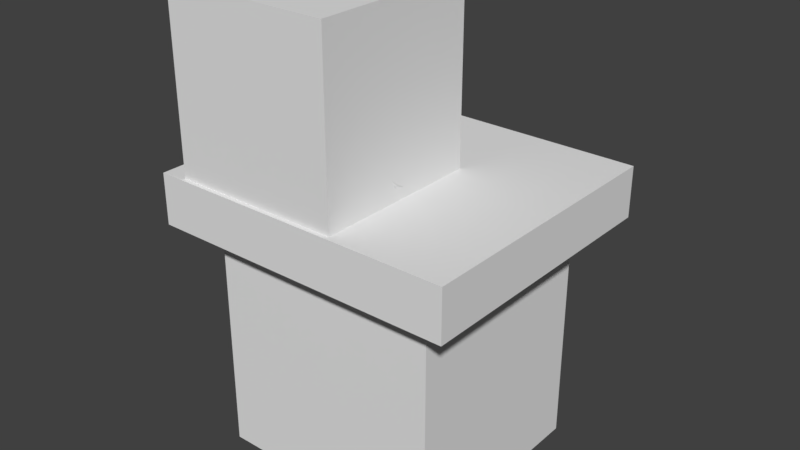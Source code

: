# Source: base.blend  (saved by Blender 2.78.0; exported with 4.5.12 LTS)
import bpy
from mathutils import Matrix  # noqa: F401  (used for matrix-valued properties, if any)

bpy.ops.wm.read_factory_settings(use_empty=True)
scene = bpy.context.scene
scene.name = 'Scene'

# ---- collections
col_collection_1 = bpy.data.collections.new('Collection 1'); scene.collection.children.link(col_collection_1)

# ---- materials (node trees are filled in below, after node groups)
mat_base = bpy.data.materials.new('base')
mat_base.alpha_threshold = 0.0
mat_base.use_transparent_shadow = False
mat_base.roughness = 0.5

# ---- material node trees

# ---- world
world_world = bpy.data.worlds.new('World'); scene.world = world_world
world_world.color = (0.05088, 0.05088, 0.05088)
world_world.use_sun_shadow = False
world_world.sun_shadow_jitter_overblur = 0.0
world_world.cycles.sampling_method = 'MANUAL'

# ---- meshes
me_cube_001 = bpy.data.meshes.new('Cube.001')
me_cube_001.from_pydata([(-0.5837, -0.4289, -1.877), (-0.5837, -0.4289, -0.507), (-0.5837, 0.7676, -1.877), (-0.5837, 0.7676, -0.507), (0.7352, -0.4289, -1.877), (0.7352, -0.4289, -0.507), (0.7352, 0.7676, -1.877), (0.7352, 0.7676, -0.507), (-0.671, -0.5651, -0.3614), (-0.671, -0.5651, 0.7186), (-0.671, 0.3937, -0.3614), (-0.671, 0.3937, 0.7186), (0.2878, -0.5651, -0.3614), (0.2878, -0.5651, 0.7186), (0.2878, 0.3937, -0.3614), (0.2878, 0.3937, 0.7186), (-0.8093, -0.5881, -0.5552), (-0.8093, -0.5881, -0.2678), (-0.8093, 0.9747, -0.5552), (-0.8093, 0.9747, -0.2678), (0.9401, -0.5881, -0.5552), (0.9401, -0.5881, -0.2678), (0.9401, 0.9747, -0.5552), (0.9401, 0.9747, -0.2678)], [], [(0, 1, 3, 2), (2, 3, 7, 6), (6, 7, 5, 4), (4, 5, 1, 0), (2, 6, 4, 0), (7, 3, 1, 5), (8, 9, 11, 10), (10, 11, 15, 14), (14, 15, 13, 12), (12, 13, 9, 8), (10, 14, 12, 8), (15, 11, 9, 13), (16, 17, 19, 18), (18, 19, 23, 22), (22, 23, 21, 20), (20, 21, 17, 16), (18, 22, 20, 16), (23, 19, 17, 21)])
me_cube_001.use_remesh_preserve_volume = False
me_cube_001.use_remesh_preserve_attributes = False
me_cube_001.use_mirror_vertex_groups = False
me_cube_001.update()
me_cube = bpy.data.meshes.new('Cube')
me_cube.from_pydata([(-1.0, -1.0, -2.7), (-1.0, -1.0, 1.967), (-1.0, 1.0, -2.7), (-1.0, 1.0, 1.967), (1.0, -1.0, -2.7), (1.0, -1.0, 1.967), (1.0, 1.0, -2.7), (1.0, 1.0, 1.967), (-1.0, -1.0, 2.386), (-1.0, 1.0, 2.386), (1.0, 1.0, 2.386), (1.0, -1.0, 2.386), (-1.264, -1.264, 1.935), (-1.264, 1.264, 1.935), (1.264, 1.264, 1.935), (1.264, -1.264, 1.935), (-1.264, -1.264, 2.246), (-1.264, 1.264, 2.246), (1.264, 1.264, 2.246), (1.264, -1.264, 2.246), (-0.8935, -0.8723, 2.019), (-0.8935, -0.8723, 2.762), (-0.8935, -0.5451, 2.019), (-0.8935, -0.5451, 2.762), (-0.4116, -0.8723, 2.019), (-0.4116, -0.8723, 2.762), (-0.4116, -0.5451, 2.019), (-0.4116, -0.5451, 2.762), (-0.8601, -0.7146, 2.632), (-0.8351, -0.7112, 6.565), (-0.7958, -0.6243, 2.632), (-0.7928, -0.6518, 6.565), (-0.7782, -0.7854, 2.632), (-0.7812, -0.7578, 6.565), (-0.7139, -0.6951, 2.632), (-0.7389, -0.6984, 6.565), (-0.6703, -0.7146, 2.627), (-0.6453, -0.7112, 4.702), (-0.6061, -0.6243, 2.627), (-0.603, -0.6518, 4.702), (-0.5884, -0.7854, 2.627), (-0.5914, -0.7578, 4.702), (-0.5242, -0.6951, 2.627), (-0.5491, -0.6984, 4.702), (-0.5605, -0.2479, 1.796), (-0.5605, -0.2479, 2.539), (-0.3229, -0.05147, 1.796), (-0.3229, -0.05147, 2.539), (-0.2713, -0.6727, 1.796), (-0.2713, -0.6727, 2.539), (-0.03372, -0.4763, 1.796), (-0.03372, -0.4763, 2.539), (-0.5605, -0.2479, 3.822), (-0.3229, -0.05147, 3.121), (-0.03372, -0.4763, 3.121), (-0.2713, -0.6727, 3.822), (-0.6132, -0.02227, 4.422), (-0.556, -0.3072, 4.762), (-0.3859, -0.5741, 4.843), (-0.1486, -0.7515, 4.643), (0.09235, -0.7918, 4.215), (0.2724, -0.6843, 3.674), (0.3433, -0.4578, 3.165), (0.2861, -0.1729, 2.825), (0.1161, 0.09401, 2.744), (-0.1212, 0.2714, 2.944), (-0.3622, 0.3118, 3.372), (-0.5423, 0.2043, 3.913), (-0.4654, -0.4144, 4.029), (-0.4899, -0.2926, 3.884), (-0.4419, -0.4513, 4.04), (-0.3856, -0.4934, 3.993), (-0.2642, -0.5137, 3.777), (-0.1585, -0.4507, 3.46), (-0.1181, -0.3213, 3.17), (-0.1425, -0.1995, 3.024), (-0.166, -0.1626, 3.013), (-0.2224, -0.1205, 3.06), (-0.3437, -0.1002, 3.276), (-0.4494, -0.1632, 3.593), (-0.5375, -0.3597, 4.441), (-0.5801, -0.1478, 4.188), (-0.4548, -0.4896, 4.481), (-0.3184, -0.5915, 4.365), (-0.1229, -0.6243, 4.018), (0.03646, -0.5291, 3.54), (0.09824, -0.3318, 3.097), (0.05568, -0.12, 2.843), (-0.0271, 0.00996, 2.804), (-0.1635, 0.1119, 2.919), (-0.359, 0.1446, 3.266), (-0.5183, 0.0495, 3.745), (-0.6328, -0.05577, 4.388), (-0.5756, -0.3407, 4.729), (-0.4056, -0.6076, 4.81), (-0.1683, -0.785, 4.609), (0.07271, -0.8253, 4.182), (0.2528, -0.7178, 3.641), (0.3237, -0.4913, 3.132), (0.2665, -0.2064, 2.792), (0.09641, 0.06051, 2.711), (-0.1409, 0.2379, 2.911), (-0.3818, 0.2783, 3.339), (-0.5619, 0.1708, 3.879), (-0.4851, -0.4479, 3.996), (-0.5095, -0.3261, 3.85), (-0.4615, -0.4848, 4.007), (-0.4052, -0.5269, 3.96), (-0.2838, -0.5472, 3.744), (-0.1782, -0.4842, 3.427), (-0.1377, -0.3548, 3.136), (-0.1622, -0.233, 2.991), (-0.1857, -0.1961, 2.979), (-0.242, -0.154, 3.027), (-0.3634, -0.1337, 3.242), (-0.469, -0.1967, 3.56), (-0.5572, -0.3932, 4.408), (-0.5997, -0.1813, 4.155), (-0.4744, -0.5231, 4.447), (-0.3381, -0.625, 4.332), (-0.1426, -0.6578, 3.985), (0.01683, -0.5626, 3.506), (0.0786, -0.3653, 3.063), (0.03604, -0.1535, 2.81), (-0.04673, -0.02354, 2.771), (-0.1831, 0.0784, 2.886), (-0.3786, 0.1111, 3.233), (-0.538, 0.016, 3.711), (-0.05065, -0.1927, 3.008), (0.08628, -0.09457, 3.218), (-0.1839, -0.02185, 3.065), (-0.04695, 0.07627, 3.275), (0.04077, -0.05418, 2.811), (0.1669, 0.02112, 2.955), (-0.09245, 0.1167, 2.868), (0.03365, 0.192, 3.013), (0.1075, 0.1921, 3.322), (0.1974, 0.07691, 3.284), (0.143, -0.001115, 3.461), (0.05318, 0.1141, 3.5), (0.07068, -0.08347, 3.675), (-0.01917, 0.03174, 3.713), (0.1679, 0.07211, 3.66), (0.1786, 0.02438, 3.587), (0.08876, 0.1396, 3.626), (0.1335, 0.1163, 3.674), (0.1431, 0.2176, 3.449), (0.1878, 0.1943, 3.497), (0.2223, 0.1501, 3.482), (0.233, 0.1024, 3.41), (0.1063, -0.05798, 3.801), (0.09559, -0.01025, 3.873), (0.06115, 0.03392, 3.888), (0.01641, 0.05723, 3.84), (-1.0, 0.3628, -2.7), (-1.0, -0.3038, -2.7), (-1.0, -0.3038, 1.967), (-1.0, 0.3628, 1.967), (1.0, -0.3038, -2.7), (1.0, 0.3628, -2.7), (1.0, 0.3628, 1.967), (1.0, -0.3038, 1.967), (-1.0, -0.3038, 2.386), (-1.0, 0.3628, 2.386), (1.0, 0.3628, 2.386), (1.0, -0.3038, 2.386), (-1.264, -0.384, 1.935), (-1.264, 0.4586, 1.935), (1.264, 0.4586, 1.935), (1.264, -0.384, 1.935), (-1.264, -0.384, 2.246), (-1.264, 0.4586, 2.246), (1.264, 0.4586, 2.246), (1.264, -0.384, 2.246), (-0.9155, -0.1811, -2.7), (-0.9155, -0.1811, 1.967), (0.9281, -0.1811, -2.7), (0.9281, -0.1811, 1.967), (-0.9155, -0.1811, 2.386), (0.9281, -0.1811, 2.386), (-1.179, -0.2288, 1.935), (1.192, -0.2288, 1.935), (-1.179, -0.2288, 2.246), (1.192, -0.2288, 2.246), (-0.9155, 0.2615, 1.967), (0.9281, 0.2615, -2.7), (-0.9155, 0.2615, 2.386), (-1.179, 0.3305, 1.935), (-1.179, 0.3305, 2.246), (-0.9155, 0.2615, -2.7), (0.9281, 0.2615, 1.967), (0.9281, 0.2615, 2.386), (1.192, 0.3305, 1.935), (1.192, 0.3305, 2.246)], [], [(154, 157, 3, 2), (2, 3, 7, 6), (158, 161, 5, 4), (4, 5, 1, 0), (155, 158, 4, 0), (9, 10, 18, 17), (165, 162, 8, 11), (11, 8, 16, 19), (160, 7, 14, 168), (163, 9, 17, 171), (168, 14, 18, 172), (166, 12, 16, 170), (12, 15, 19, 16), (14, 13, 17, 18), (156, 1, 12, 166), (1, 5, 15, 12), (7, 3, 13, 14), (165, 11, 19, 173), (20, 21, 23, 22), (22, 23, 27, 26), (26, 27, 25, 24), (24, 25, 21, 20), (22, 26, 24, 20), (27, 23, 21, 25), (28, 29, 31, 30), (30, 31, 35, 34), (34, 35, 33, 32), (32, 33, 29, 28), (30, 34, 32, 28), (35, 31, 29, 33), (36, 37, 39, 38), (38, 39, 43, 42), (42, 43, 41, 40), (40, 41, 37, 36), (38, 42, 40, 36), (43, 39, 37, 41), (44, 45, 47, 46), (46, 47, 51, 50), (50, 51, 49, 48), (48, 49, 45, 44), (46, 50, 48, 44), (47, 45, 52, 53), (54, 53, 52, 55), (45, 49, 55, 52), (51, 47, 53, 54), (49, 51, 54, 55), (69, 68, 70, 71, 72, 73, 74, 75, 76, 77, 78, 79), (80, 81, 56, 57), (82, 80, 57, 58), (83, 82, 58, 59), (84, 83, 59, 60), (85, 84, 60, 61), (86, 85, 61, 62), (87, 86, 62, 63), (88, 87, 63, 64), (89, 88, 64, 65), (90, 89, 65, 66), (91, 90, 66, 67), (81, 91, 67, 56), (68, 69, 81, 80), (70, 68, 80, 82), (71, 70, 82, 83), (72, 71, 83, 84), (73, 72, 84, 85), (74, 73, 85, 86), (75, 74, 86, 87), (76, 75, 87, 88), (77, 76, 88, 89), (78, 77, 89, 90), (79, 78, 90, 91), (69, 79, 91, 81), (105, 115, 114, 113, 112, 111, 110, 109, 108, 107, 106, 104), (116, 93, 92, 117), (118, 94, 93, 116), (119, 95, 94, 118), (120, 96, 95, 119), (121, 97, 96, 120), (122, 98, 97, 121), (123, 99, 98, 122), (124, 100, 99, 123), (125, 101, 100, 124), (126, 102, 101, 125), (127, 103, 102, 126), (117, 92, 103, 127), (104, 116, 117, 105), (106, 118, 116, 104), (107, 119, 118, 106), (108, 120, 119, 107), (109, 121, 120, 108), (110, 122, 121, 109), (111, 123, 122, 110), (112, 124, 123, 111), (113, 125, 124, 112), (114, 126, 125, 113), (115, 127, 126, 114), (105, 117, 127, 115), (67, 66, 102, 103), (66, 65, 101, 102), (65, 64, 100, 101), (64, 63, 99, 100), (63, 62, 98, 99), (62, 61, 97, 98), (61, 60, 96, 97), (60, 59, 95, 96), (59, 58, 94, 95), (58, 57, 93, 94), (57, 56, 92, 93), (56, 67, 103, 92), (128, 129, 131, 130), (130, 131, 135, 134), (134, 135, 133, 132), (132, 133, 129, 128), (130, 134, 132, 128), (141, 140, 150, 151, 152, 153), (138, 137, 149, 143), (139, 138, 140, 141), (138, 143, 150, 140), (144, 139, 141, 153), (135, 131, 139, 136), (129, 133, 137, 138), (131, 129, 138, 139), (133, 135, 136, 137), (136, 139, 144, 146), (147, 145, 142, 148), (137, 136, 146, 147, 148, 149), (145, 147, 146, 144), (148, 142, 143, 149), (142, 151, 150, 143), (144, 153, 152, 145), (142, 145, 152, 151), (10, 164, 172, 18), (179, 165, 173, 183), (3, 157, 167, 13), (175, 156, 166, 180), (13, 167, 171, 17), (180, 166, 170, 182), (15, 169, 173, 19), (192, 168, 172, 193), (8, 162, 170, 16), (186, 163, 171, 188), (5, 161, 169, 15), (190, 160, 168, 192), (10, 9, 163, 164), (179, 178, 162, 165), (2, 6, 159, 154), (174, 176, 158, 155), (6, 7, 160, 159), (176, 177, 161, 158), (0, 1, 156, 155), (189, 184, 157, 154), (155, 156, 175, 174), (185, 190, 177, 176), (189, 185, 176, 174), (191, 186, 178, 179), (161, 177, 181, 169), (162, 178, 182, 170), (169, 181, 183, 173), (187, 180, 182, 188), (184, 175, 180, 187), (191, 179, 183, 193), (164, 191, 193, 172), (157, 184, 187, 167), (167, 187, 188, 171), (164, 163, 186, 191), (154, 159, 185, 189), (159, 160, 190, 185), (174, 175, 184, 189), (177, 190, 192, 181), (178, 186, 188, 182), (181, 192, 193, 183)])
me_cube.polygons.foreach_set('use_smooth', [0, 0, 0, 0, 0, 0, 0, 0, 0, 0, 0, 0, 0, 0, 0, 0, 0, 0, 0, 0, 0, 0, 0, 0, 0, 0, 0, 0, 0, 0, 0, 0, 0, 0, 0, 0, 0, 0, 0, 0, 0, 0, 0, 0, 0, 0, 1, 1, 1, 1, 1, 1, 1, 1, 1, 1, 1, 1, 1, 1, 1, 1, 1, 1, 1, 1, 1, 1, 1, 1, 1, 1, 1, 1, 1, 1, 1, 1, 1, 1, 1, 1, 1, 1, 1, 1, 1, 1, 1, 1, 1, 1, 1, 1, 1, 1, 1, 1, 1, 1, 1, 1, 1, 1, 1, 1, 1, 1, 0, 0, 0, 0, 0, 0, 0, 0, 0, 0, 0, 0, 0, 0, 0, 0, 0, 0, 0, 0, 0, 0, 0, 0, 0, 0, 0, 0, 0, 0, 0, 0, 0, 0, 0, 0, 0, 0, 0, 0, 0, 0, 0, 0, 0, 0, 0, 0, 0, 0, 0, 0, 0, 0, 0, 0, 0, 0, 0, 0, 0, 0])
_uv = me_cube.uv_layers.new(name='UVMap')
_uv.uv.foreach_set('vector', [0.6781, 0.6386, 0.6781, 0.9124, 0.5952, 0.912, 0.5952, 0.6381, 0.5952, 0.6168, 0.3368, 0.6306, 0.3368, 0.3624, 0.5952, 0.3486, 0.1771, 0.8945, 0.1771, 0.6206, 0.2473, 0.6202, 0.2473, 0.8941, 0.8429, 0.3486, 0.8429, 0.6159, 0.5952, 0.6381, 0.5952, 0.3708, 2.384e-08, 0.5249, 0.2665, 0.5249, 0.2665, 0.6202, 0.0, 0.6202, 0.6371, 0.3109, 0.6371, 0.03724, 0.6684, 0.0, 0.6684, 0.3459, 0.46, 0.03975, 0.46, 0.3134, 0.3687, 0.3142, 0.3687, 0.04051, 0.3747, 0.03942, 0.3747, 0.3131, 0.3368, 0.3486, 0.3368, 0.002758, 0.03529, 0.2228, 0.03529, 0.3101, 0.0, 0.3462, 0.0, 0.2359, 0.5535, 0.3116, 0.6371, 0.3109, 0.6684, 0.3459, 0.5628, 0.3468, 0.8844, 0.5778, 0.8844, 0.6849, 0.8429, 0.6847, 0.8429, 0.5776, 0.2665, 0.464, 0.2667, 0.3464, 0.3082, 0.3463, 0.308, 0.4639, 0.9321, 0.003617, 0.9321, 0.3265, 0.8917, 0.3229, 0.8917, 0.0, 0.9249, 0.3486, 0.9249, 0.6876, 0.8846, 0.6897, 0.8846, 0.3508, 0.3018, 0.1315, 0.3018, 0.03616, 0.3368, 2.81e-05, 0.3368, 0.1205, 0.3018, 0.03616, 0.03529, 0.03614, 0.0, 0.0, 0.3368, 2.81e-05, 0.03529, 0.3101, 0.3018, 0.3101, 0.3368, 0.3463, 0.0, 0.3462, 0.4615, 0.03866, 0.3702, 0.03942, 0.3323, 0.002758, 0.4477, 0.001798, 0.1023, 0.8955, 0.1023, 0.9973, 0.05969, 0.9971, 0.05969, 0.8953, 0.2588, 0.9857, 0.2588, 0.8869, 0.3216, 0.8902, 0.3216, 0.989, 0.1023, 0.9973, 0.1023, 0.8955, 0.1446, 0.8953, 0.1446, 0.9971, 0.05969, 0.8953, 0.05969, 0.9947, 1.589e-08, 1.0, 0.0, 0.9007, 0.7745, 0.2745, 0.7745, 0.3404, 0.7309, 0.3404, 0.7309, 0.2745, 0.7745, 0.3408, 0.7745, 0.2748, 0.8174, 0.2745, 0.8174, 0.3404, 0.9386, 0.8872, 0.9433, 0.3487, 0.9522, 0.3486, 0.9522, 0.8872, 0.9785, 0.3486, 0.9785, 0.8724, 0.9702, 0.8735, 0.9658, 0.3504, 0.9386, 0.3487, 0.9386, 0.8872, 0.9296, 0.8872, 0.9249, 0.3486, 0.9522, 0.8735, 0.9569, 0.3486, 0.9658, 0.3494, 0.9658, 0.8746, 0.8318, 0.291, 0.8174, 0.2896, 0.8174, 0.2745, 0.8318, 0.2759, 0.333, 0.4426, 0.3237, 0.4433, 0.3237, 0.4334, 0.333, 0.4327, 0.9785, 0.6329, 0.9822, 0.3486, 0.9911, 0.3486, 0.9921, 0.6329, 1.0, 0.0, 1.0, 0.2768, 0.9917, 0.2779, 0.9874, 0.001767, 0.9874, 3.674e-05, 0.9874, 0.2842, 0.9783, 0.2842, 0.9736, 0.0, 0.9785, 0.9094, 0.9831, 0.6329, 0.9921, 0.6337, 0.9921, 0.9107, 0.2665, 0.6017, 0.2808, 0.6031, 0.2808, 0.6182, 0.2665, 0.6168, 0.3237, 0.4441, 0.333, 0.4433, 0.333, 0.4533, 0.3237, 0.454, 0.8754, 0.6849, 0.8754, 0.7867, 0.8429, 0.7872, 0.8429, 0.6855, 0.8124, 0.6381, 0.8034, 0.7365, 0.7529, 0.7434, 0.7619, 0.645, 0.5621, 0.9076, 0.5621, 0.8058, 0.5952, 0.8062, 0.5952, 0.908, 0.8917, 0.008626, 0.8917, 0.108, 0.835, 0.09934, 0.835, 0.0, 0.191, 0.9696, 0.191, 0.8992, 0.2319, 0.8953, 0.2319, 0.9657, 0.8429, 0.7872, 0.8754, 0.7867, 0.8754, 0.9623, 0.8429, 0.8669, 0.7458, 0.8204, 0.7963, 0.8135, 0.8124, 0.9167, 0.7619, 0.9236, 0.835, 0.09934, 0.8917, 0.108, 0.8917, 0.2794, 0.835, 0.2708, 0.7529, 0.7434, 0.8034, 0.7365, 0.7963, 0.8135, 0.7458, 0.8204, 0.5952, 0.8062, 0.5621, 0.8058, 0.5621, 0.7261, 0.5952, 0.6306, 0.5616, 0.7896, 0.5539, 0.8123, 0.5497, 0.8146, 0.5414, 0.8088, 0.5265, 0.7791, 0.5167, 0.7336, 0.5172, 0.6905, 0.525, 0.6678, 0.5292, 0.6655, 0.5375, 0.6713, 0.5524, 0.701, 0.5621, 0.7465, 0.723, 0.6983, 0.7099, 0.7402, 0.6852, 0.7154, 0.7028, 0.6591, 0.7345, 0.6881, 0.723, 0.6983, 0.7028, 0.6591, 0.7264, 0.6381, 0.5273, 0.8604, 0.5473, 0.8744, 0.5334, 0.9242, 0.4987, 0.8997, 0.5033, 0.8126, 0.5273, 0.8604, 0.4987, 0.8997, 0.4691, 0.8408, 0.4886, 0.7439, 0.5033, 0.8126, 0.4691, 0.8408, 0.4525, 0.7633, 0.4893, 0.6782, 0.4886, 0.7439, 0.4525, 0.7633, 0.4533, 0.6878, 0.5028, 0.6386, 0.4893, 0.6782, 0.4533, 0.6878, 0.4715, 0.6346, 0.171, 0.9433, 0.1657, 0.9242, 0.1802, 0.8953, 0.191, 0.9345, 0.171, 0.9687, 0.171, 0.9433, 0.191, 0.9345, 0.191, 0.9787, 0.7086, 0.8743, 0.722, 0.9193, 0.7002, 0.9236, 0.6836, 0.8681, 0.7037, 0.8068, 0.7086, 0.8743, 0.6836, 0.8681, 0.6781, 0.7919, 0.7099, 0.7402, 0.7037, 0.8068, 0.6781, 0.7919, 0.6852, 0.7154, 0.7458, 0.7496, 0.7383, 0.7737, 0.7099, 0.7402, 0.723, 0.6983, 0.5497, 0.8146, 0.5539, 0.8123, 0.5621, 0.8663, 0.5473, 0.8744, 0.5414, 0.8088, 0.5497, 0.8146, 0.5473, 0.8744, 0.5273, 0.8604, 0.5265, 0.7791, 0.5414, 0.8088, 0.5273, 0.8604, 0.5033, 0.8126, 0.5167, 0.7336, 0.5265, 0.7791, 0.5033, 0.8126, 0.4886, 0.7439, 0.5172, 0.6905, 0.5167, 0.7336, 0.4886, 0.7439, 0.4893, 0.6782, 0.525, 0.6678, 0.5172, 0.6905, 0.4893, 0.6782, 0.5028, 0.6386, 0.5292, 0.6655, 0.525, 0.6678, 0.5028, 0.6386, 0.5177, 0.6306, 0.1446, 0.9574, 0.1446, 0.947, 0.171, 0.9433, 0.171, 0.9687, 0.7375, 0.8621, 0.7458, 0.8901, 0.722, 0.9193, 0.7086, 0.8743, 0.7343, 0.8174, 0.7375, 0.8621, 0.7086, 0.8743, 0.7037, 0.8068, 0.7383, 0.7737, 0.7343, 0.8174, 0.7037, 0.8068, 0.7099, 0.7402, 0.4495, 0.7643, 0.4525, 0.8071, 0.4442, 0.8528, 0.4293, 0.883, 0.4205, 0.8892, 0.4157, 0.8871, 0.4058, 0.8649, 0.4028, 0.8221, 0.4111, 0.7764, 0.426, 0.7462, 0.4348, 0.74, 0.4396, 0.7421, 0.3105, 0.845, 0.2903, 0.8842, 0.2721, 0.8278, 0.2969, 0.803, 0.4322, 0.6801, 0.4177, 0.6306, 0.4525, 0.6455, 0.4492, 0.6873, 0.4109, 0.695, 0.3805, 0.6565, 0.4177, 0.6306, 0.4322, 0.6801, 0.3868, 0.7436, 0.3509, 0.7165, 0.3805, 0.6565, 0.4109, 0.695, 0.3744, 0.8125, 0.3368, 0.7944, 0.3509, 0.7165, 0.3868, 0.7436, 0.3789, 0.8778, 0.342, 0.8693, 0.3368, 0.7944, 0.3744, 0.8125, 0.3961, 0.9164, 0.3652, 0.9212, 0.342, 0.8693, 0.3789, 0.8778, 0.7036, 0.3236, 0.6878, 0.3074, 0.7164, 0.2757, 0.7175, 0.3082, 0.6953, 0.3456, 0.6733, 0.3457, 0.6878, 0.3074, 0.7036, 0.3236, 0.2956, 0.6692, 0.2706, 0.6754, 0.2876, 0.6202, 0.3095, 0.6245, 0.2906, 0.7365, 0.2649, 0.7514, 0.2706, 0.6754, 0.2956, 0.6692, 0.2969, 0.803, 0.2721, 0.8278, 0.2649, 0.7514, 0.2906, 0.7365, 0.3333, 0.7937, 0.3105, 0.845, 0.2969, 0.803, 0.3256, 0.7696, 0.4348, 0.74, 0.4322, 0.6801, 0.4492, 0.6873, 0.4396, 0.7421, 0.426, 0.7462, 0.4109, 0.695, 0.4322, 0.6801, 0.4348, 0.74, 0.4111, 0.7764, 0.3868, 0.7436, 0.4109, 0.695, 0.426, 0.7462, 0.4028, 0.8221, 0.3744, 0.8125, 0.3868, 0.7436, 0.4111, 0.7764, 0.4058, 0.8649, 0.3789, 0.8778, 0.3744, 0.8125, 0.4028, 0.8221, 0.4157, 0.8871, 0.3961, 0.9164, 0.3789, 0.8778, 0.4058, 0.8649, 0.4205, 0.8892, 0.4131, 0.9237, 0.3961, 0.9164, 0.4157, 0.8871, 0.7274, 0.3457, 0.6953, 0.3456, 0.7036, 0.3236, 0.7309, 0.3366, 0.3248, 0.6814, 0.2956, 0.6692, 0.3095, 0.6245, 0.3333, 0.6536, 0.3214, 0.726, 0.2906, 0.7365, 0.2956, 0.6692, 0.3248, 0.6814, 0.3256, 0.7696, 0.2969, 0.803, 0.2906, 0.7365, 0.3214, 0.726, 0.2588, 0.754, 0.2644, 0.6781, 0.2706, 0.6754, 0.2649, 0.7514, 0.2644, 0.6781, 0.2815, 0.6229, 0.2876, 0.6202, 0.2706, 0.6754, 0.6684, 0.3444, 0.6828, 0.3061, 0.6878, 0.3074, 0.6733, 0.3457, 0.6828, 0.3061, 0.7115, 0.2745, 0.7164, 0.2757, 0.6878, 0.3074, 0.842, 0.6407, 0.8249, 0.6972, 0.8187, 0.6946, 0.8358, 0.6381, 0.8249, 0.6972, 0.8186, 0.7737, 0.8124, 0.7712, 0.8187, 0.6946, 0.8186, 0.7737, 0.8249, 0.8499, 0.8187, 0.8473, 0.8124, 0.7712, 0.8249, 0.8499, 0.842, 0.9052, 0.8358, 0.9026, 0.8187, 0.8473, 0.3346, 0.3486, 0.329, 0.3923, 0.3237, 0.39, 0.3294, 0.3463, 0.329, 0.3923, 0.3346, 0.4327, 0.3294, 0.4304, 0.3237, 0.39, 0.2842, 0.8869, 0.266, 0.8305, 0.2721, 0.8278, 0.2903, 0.8842, 0.266, 0.8305, 0.2588, 0.754, 0.2649, 0.7514, 0.2721, 0.8278, 0.8418, 0.3408, 0.8174, 0.3367, 0.8174, 0.3061, 0.8418, 0.3102, 0.9193, 0.8577, 0.9065, 0.8889, 0.8846, 0.8558, 0.8953, 0.834, 0.8608, 0.3382, 0.8418, 0.3359, 0.8418, 0.3061, 0.8608, 0.3084, 0.8984, 0.834, 0.8888, 0.8115, 0.9129, 0.7799, 0.924, 0.8119, 0.2665, 0.6017, 0.2665, 0.5701, 0.2905, 0.5621, 0.2905, 0.5936, 0.2571, 0.9186, 0.2401, 0.9198, 0.2385, 0.9038, 0.2429, 0.8958, 0.2494, 0.8953, 0.2555, 0.9026, 0.9057, 0.7444, 0.8894, 0.7657, 0.8884, 0.7478, 0.9047, 0.7265, 0.2493, 0.9496, 0.2322, 0.9508, 0.2401, 0.9198, 0.2571, 0.9186, 0.9057, 0.7444, 0.9047, 0.7265, 0.923, 0.7006, 0.924, 0.7185, 0.9008, 0.9385, 0.9028, 0.9207, 0.9193, 0.9477, 0.9173, 0.9655, 0.8846, 0.8558, 0.9065, 0.8889, 0.9028, 0.9207, 0.888, 0.8983, 0.9129, 0.7799, 0.8888, 0.8115, 0.8894, 0.7657, 0.9057, 0.7444, 0.2571, 0.9783, 0.2319, 0.9802, 0.2322, 0.9508, 0.2493, 0.9496, 0.9377, 0.1079, 0.9599, 0.1106, 0.9508, 0.1514, 0.9358, 0.1496, 0.888, 0.8983, 0.9028, 0.9207, 0.9008, 0.9385, 0.886, 0.9161, 0.9407, 0.1742, 0.9459, 0.2005, 0.9402, 0.1998, 0.9349, 0.1735, 0.9358, 0.1496, 0.9508, 0.1514, 0.9471, 0.1672, 0.9407, 0.1742, 0.9349, 0.1735, 0.9321, 0.1653, 0.9459, 0.2005, 0.9407, 0.1742, 0.9471, 0.1672, 0.9523, 0.1936, 0.8846, 0.7369, 0.9009, 0.7156, 0.9047, 0.7265, 0.8884, 0.7478, 0.9009, 0.7156, 0.9192, 0.6897, 0.923, 0.7006, 0.9047, 0.7265, 0.9523, 0.1936, 0.9599, 0.225, 0.9535, 0.232, 0.9459, 0.2005, 0.9402, 0.1998, 0.9459, 0.2005, 0.9535, 0.232, 0.9477, 0.2313, 0.6371, 0.03724, 0.5535, 0.03794, 0.5628, 0.0008788, 0.6684, 0.0, 0.4648, 0.05227, 0.4487, 0.04257, 0.4349, 0.005705, 0.4552, 0.01538, 0.3018, 0.3101, 0.3018, 0.2228, 0.3368, 0.236, 0.3368, 0.3463, 0.2905, 0.1483, 0.3018, 0.1315, 0.3368, 0.1205, 0.3255, 0.1418, 0.9321, 0.1079, 0.9321, 0.0002076, 0.9736, 0.0, 0.9736, 0.1077, 0.2667, 0.4873, 0.2665, 0.464, 0.308, 0.4639, 0.3082, 0.4872, 0.8844, 0.3488, 0.8844, 0.4658, 0.8429, 0.4656, 0.8429, 0.3486, 0.8846, 0.5584, 0.8844, 0.5778, 0.8429, 0.5776, 0.8431, 0.5582, 0.3747, 0.3131, 0.4602, 0.3123, 0.4522, 0.3477, 0.3368, 0.3486, 0.5402, 0.3001, 0.5535, 0.3116, 0.5628, 0.3468, 0.546, 0.3353, 0.03529, 0.03614, 0.03529, 0.1315, 1.589e-08, 0.1205, 0.0, 0.0, 0.04487, 0.2089, 0.03529, 0.2228, 0.0, 0.2359, 0.009581, 0.2184, 0.6371, 0.03724, 0.6371, 0.3109, 0.5535, 0.3116, 0.5535, 0.03794, 0.4822, 0.06009, 0.4811, 0.2902, 0.4663, 0.2994, 0.466, 0.05038, 3.973e-08, 0.3463, 0.2665, 0.3463, 0.2665, 0.4336, 3.178e-08, 0.4335, 0.01126, 0.508, 0.2569, 0.5081, 0.2665, 0.5249, 2.384e-08, 0.5249, 0.0, 0.8953, 1.589e-08, 0.6214, 0.08243, 0.621, 0.08243, 0.8949, 0.1665, 0.8948, 0.1665, 0.6209, 0.1771, 0.6206, 0.1771, 0.8945, 0.7737, 0.0005743, 0.7737, 0.2745, 0.6832, 0.274, 0.6832, 0.0001216, 0.3237, 0.3481, 0.3237, 0.6154, 0.3082, 0.6136, 0.3082, 0.3463, 0.7444, 0.0001216, 0.7444, 0.274, 0.726, 0.2742, 0.726, 0.0002878, 0.1036, 0.8956, 0.1036, 0.6217, 0.1609, 0.6214, 0.1609, 0.8953, 0.01126, 0.4474, 0.2569, 0.4474, 0.2569, 0.5081, 0.01126, 0.508, 0.5402, 0.04788, 0.5402, 0.3001, 0.4822, 0.3006, 0.4822, 0.04837, 0.03529, 0.1315, 0.04487, 0.1483, 0.009581, 0.1418, 1.589e-08, 0.1205, 0.4443, 0.3112, 0.4604, 0.2995, 0.4509, 0.3349, 0.4305, 0.3466, 0.885, 0.4543, 0.8852, 0.4726, 0.8436, 0.4724, 0.8435, 0.4541, 0.2672, 0.5609, 0.2673, 0.4884, 0.3076, 0.4883, 0.3075, 0.5608, 0.2966, 0.2076, 0.2966, 0.151, 0.3293, 0.1449, 0.3293, 0.2164, 0.5216, 0.04532, 0.4703, 0.04574, 0.4619, 0.01315, 0.5267, 0.01261, 0.5535, 0.03794, 0.5402, 0.04788, 0.546, 0.01086, 0.5628, 0.0008788, 0.3018, 0.2228, 0.2905, 0.2089, 0.3255, 0.2184, 0.3368, 0.236, 0.3073, 0.6063, 0.2905, 0.6037, 0.2905, 0.5621, 0.3073, 0.5647, 0.5535, 0.03794, 0.5535, 0.3116, 0.5402, 0.3001, 0.5402, 0.04788, 3.178e-08, 0.4335, 0.2665, 0.4336, 0.2569, 0.4474, 0.01126, 0.4474, 0.08243, 0.8949, 0.08243, 0.621, 0.09785, 0.6211, 0.09785, 0.895, 0.8367, 0.001156, 0.8367, 0.275, 0.7791, 0.2747, 0.7791, 0.0008682, 0.04487, 0.1483, 0.04487, 0.2089, 0.009581, 0.2184, 0.009581, 0.1418, 0.4703, 0.3079, 0.5224, 0.3075, 0.5276, 0.3391, 0.4617, 0.3396, 0.8841, 0.4775, 0.8841, 0.547, 0.8453, 0.5468, 0.8453, 0.4773])
me_cube.materials.append(mat_base)
me_cube.use_remesh_preserve_volume = False
me_cube.use_remesh_preserve_attributes = False
me_cube.use_mirror_vertex_groups = False
me_cube.update()

# ---- objects
ob_collision = bpy.data.objects.new('collision', me_cube_001)
ob_cube = bpy.data.objects.new('Cube', me_cube)

# ---- transforms, parenting, visibility, modifiers, constraints
ob_collision.location = (-3.479, -8.235, 83.38)
ob_collision.scale = (86.52, 86.52, 86.52)
ob_collision.lineart.crease_threshold = 0.0
ob_cube.location = (2.961, 7.008, -4.214)
ob_cube.scale = (56.65, 51.42, 22.64)
ob_cube.lineart.crease_threshold = 0.0

# ---- collection membership
col_collection_1.objects.link(ob_collision)
col_collection_1.objects.link(ob_cube)

# ---- scene / render settings (as saved in the file)
scene.frame_start = 1; scene.frame_end = 250; scene.frame_set(-1)
scene.render.engine = 'BLENDER_EEVEE_NEXT'
scene.render.resolution_percentage = 50
scene.render.dither_intensity = 0.0
scene.cycles.use_denoising = False
scene.cycles.samples = 128
scene.cycles.sampling_pattern = 'TABULATED_SOBOL'
scene.cycles.light_sampling_threshold = 0.0
scene.cycles.use_adaptive_sampling = False
scene.cycles.use_light_tree = False
scene.cycles.blur_glossy = 0.0
scene.cycles.sample_clamp_indirect = 0.0
scene.view_settings.view_transform = 'Standard'
bpy.context.view_layer.update()

# ---- added for rendering (the .blend has no active camera and no usable light): camera, sun
cam_auto = bpy.data.cameras.new('AutoCamera')
cam_auto.lens = 50.0
cam_auto.sensor_width = 36.0
cam_auto.clip_end = 4915.24
ob_auto_camera = bpy.data.objects.new('AutoCamera', cam_auto)
scene.collection.objects.link(ob_auto_camera)
ob_auto_camera.location = (282.256, -327.595, 257.321)
ob_auto_camera.rotation_euler = (1.09748, -7.21219e-08, 0.694738)
scene.camera = ob_auto_camera
light_auto_sun = bpy.data.lights.new('AutoSun', 'SUN')
light_auto_sun.energy = 3.0
light_auto_sun.angle = 0.0523599
ob_auto_sun = bpy.data.objects.new('AutoSun', light_auto_sun)
scene.collection.objects.link(ob_auto_sun)
ob_auto_sun.rotation_euler = (0.872665, 0.174533, 0.523599)
bpy.context.view_layer.update()
